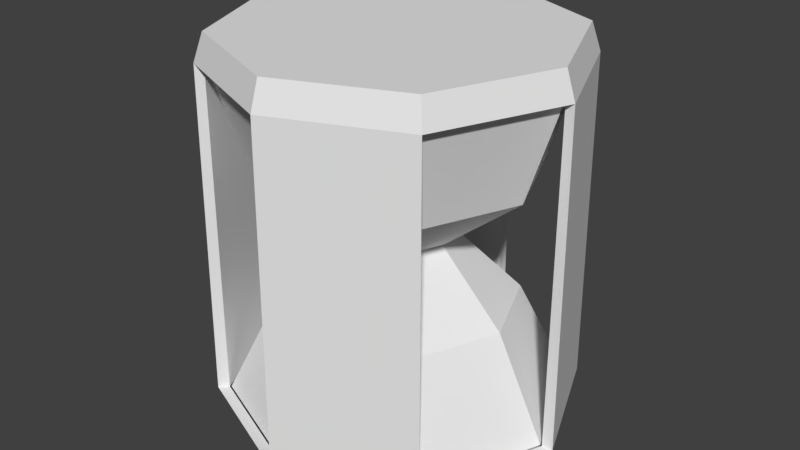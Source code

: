 # Source: TimeCapsule.blend  (saved by Blender 2.78.0; exported with 4.5.12 LTS)
import bpy
from mathutils import Matrix  # noqa: F401  (used for matrix-valued properties, if any)

bpy.ops.wm.read_factory_settings(use_empty=True)
scene = bpy.context.scene
scene.name = 'Scene'

# ---- collections
col_collection_1 = bpy.data.collections.new('Collection 1'); scene.collection.children.link(col_collection_1)

# ---- world
world_world = bpy.data.worlds.new('World'); scene.world = world_world
world_world.color = (0.05088, 0.05088, 0.05088)
world_world.use_sun_shadow = False
world_world.sun_shadow_jitter_overblur = 0.0
world_world.cycles.sampling_method = 'MANUAL'

# ---- meshes
me_cylinder_001 = bpy.data.meshes.new('Cylinder.001')
me_cylinder_001.from_pydata([(-2.921e-08, 0.3, 0.004762), (-2.921e-08, 0.3, 0.69), (0.2121, 0.2121, 0.004762), (0.2121, 0.2121, 0.69), (0.3, -1.416e-08, 0.004762), (0.3, -1.416e-08, 0.69), (0.2121, -0.2121, 0.004762), (0.2121, -0.2121, 0.69), (-5.543e-08, -0.3, 0.004762), (-5.543e-08, -0.3, 0.69), (-0.2121, -0.2121, 0.004762), (-0.2121, -0.2121, 0.69), (-0.3, 2.534e-09, 0.004762), (-0.3, 2.534e-09, 0.69), (-0.2121, 0.2121, 0.004762), (-0.2121, 0.2121, 0.69), (-3.094e-08, 0.3234, 0.03971), (-3.035e-08, 0.3168, 0.64), (0.224, 0.224, 0.64), (0.2287, 0.2287, 0.03971), (0.3168, -1.458e-08, 0.64), (0.3234, -1.563e-08, 0.03971), (0.224, -0.224, 0.64), (0.2287, -0.2287, 0.03971), (-5.805e-08, -0.3168, 0.64), (-5.921e-08, -0.3234, 0.03971), (-0.224, -0.224, 0.64), (-0.2287, -0.2287, 0.03971), (-0.3168, 3.049e-09, 0.64), (-0.3234, 2.36e-09, 0.03971), (-0.224, 0.224, 0.64), (-0.2287, 0.2287, 0.03971), (-3.116e-08, 0.301, 0.64), (0.2128, 0.2128, 0.64), (0.301, -1.385e-08, 0.64), (0.2128, -0.2128, 0.64), (-5.747e-08, -0.301, 0.64), (-0.2128, -0.2128, 0.64), (-0.301, 2.897e-09, 0.64), (-0.2128, 0.2128, 0.64), (-3.134e-08, 0.303, 0.03971), (0.2143, 0.2143, 0.03971), (0.303, -1.465e-08, 0.03971), (0.2143, -0.2143, 0.03971), (-5.783e-08, -0.303, 0.03971), (-0.2143, -0.2143, 0.03971), (-0.303, 2.211e-09, 0.03971), (-0.2143, 0.2143, 0.03971)], [], [(17, 1, 3, 18), (18, 3, 5, 20), (20, 5, 7, 22), (22, 7, 9, 24), (24, 9, 11, 26), (26, 11, 13, 28), (3, 1, 15, 13, 11, 9, 7, 5), (28, 13, 15, 30), (30, 15, 1, 17), (0, 2, 4, 6, 8, 10, 12, 14), (14, 31, 16, 0), (12, 29, 31, 14), (10, 27, 29, 12), (8, 25, 27, 10), (6, 23, 25, 8), (4, 21, 23, 6), (2, 19, 21, 4), (0, 16, 19, 2), (17, 18, 33, 32), (41, 42, 34, 33), (20, 22, 35, 34), (24, 36, 44, 25), (24, 26, 37, 36), (26, 27, 45, 37), (28, 30, 39, 38), (30, 31, 47, 39), (23, 21, 42, 43), (25, 23, 22, 24), (27, 25, 44, 45), (46, 29, 28, 38), (31, 29, 46, 47), (16, 17, 32, 40), (19, 16, 40, 41), (41, 33, 18, 19), (36, 35, 43, 44), (23, 43, 35, 22), (40, 32, 39, 47), (16, 31, 30, 17), (34, 42, 21, 20), (21, 19, 18, 20), (46, 38, 37, 45), (29, 27, 26, 28)])
me_cylinder_001.use_remesh_preserve_volume = False
me_cylinder_001.use_remesh_preserve_attributes = False
me_cylinder_001.use_mirror_vertex_groups = False
me_cylinder_001.update()
me_cylinder = bpy.data.meshes.new('Cylinder')
me_cylinder.from_pydata([(-2.921e-08, 0.3, 0.04), (-2.921e-08, 0.3, 0.64), (0.2121, 0.2121, 0.04), (0.2121, 0.2121, 0.64), (0.3, -1.416e-08, 0.04), (0.3, -1.416e-08, 0.64), (0.2121, -0.2121, 0.04), (0.2121, -0.2121, 0.64), (-5.543e-08, -0.3, 0.04), (-5.543e-08, -0.3, 0.64), (-0.2121, -0.2121, 0.04), (-0.2121, -0.2121, 0.64), (-0.3, 2.534e-09, 0.04), (-0.3, 2.534e-09, 0.64), (-0.2121, 0.2121, 0.04), (-0.2121, 0.2121, 0.64), (-3.386e-08, 0.21, 0.22), (-3.077e-08, 0.09, 0.34), (-3.231e-08, 0.24, 0.46), (0.1697, 0.1697, 0.46), (0.06364, 0.06364, 0.34), (0.1485, 0.1485, 0.22), (0.24, -1.133e-08, 0.46), (0.09, -4.977e-09, 0.34), (0.21, -9.91e-09, 0.22), (0.1697, -0.1697, 0.46), (0.06364, -0.06364, 0.34), (0.1485, -0.1485, 0.22), (-5.329e-08, -0.24, 0.46), (-3.864e-08, -0.09, 0.34), (-5.221e-08, -0.21, 0.22), (-0.1697, -0.1697, 0.46), (-0.06364, -0.06364, 0.34), (-0.1485, -0.1485, 0.22), (-0.24, 2.028e-09, 0.46), (-0.09, 3.016e-11, 0.34), (-0.21, 1.774e-09, 0.22), (-0.1697, 0.1697, 0.46), (-0.06364, 0.06364, 0.34), (-0.1485, 0.1485, 0.22)], [], [(18, 1, 3, 19), (19, 3, 5, 22), (22, 5, 7, 25), (25, 7, 9, 28), (28, 9, 11, 31), (31, 11, 13, 34), (3, 1, 15, 13, 11, 9, 7, 5), (34, 13, 15, 37), (37, 15, 1, 18), (0, 2, 4, 6, 8, 10, 12, 14), (14, 39, 16, 0), (39, 38, 17, 16), (38, 37, 18, 17), (12, 36, 39, 14), (36, 35, 38, 39), (35, 34, 37, 38), (10, 33, 36, 12), (33, 32, 35, 36), (32, 31, 34, 35), (8, 30, 33, 10), (30, 29, 32, 33), (29, 28, 31, 32), (6, 27, 30, 8), (27, 26, 29, 30), (26, 25, 28, 29), (4, 24, 27, 6), (24, 23, 26, 27), (23, 22, 25, 26), (2, 21, 24, 4), (21, 20, 23, 24), (20, 19, 22, 23), (0, 16, 21, 2), (16, 17, 20, 21), (17, 18, 19, 20)])
me_cylinder.use_remesh_preserve_volume = False
me_cylinder.use_remesh_preserve_attributes = False
me_cylinder.use_mirror_vertex_groups = False
me_cylinder.update()

# ---- objects
ob_cylinder_001 = bpy.data.objects.new('Cylinder.001', me_cylinder_001)
ob_cylinder = bpy.data.objects.new('Cylinder', me_cylinder)

# ---- transforms, parenting, visibility, modifiers, constraints
ob_cylinder_001.location = (0.0, 0.0, 0.0)
ob_cylinder_001.lineart.crease_threshold = 0.0
ob_cylinder.location = (0.0, 0.0, 0.0)
ob_cylinder.lineart.crease_threshold = 0.0

# ---- collection membership
col_collection_1.objects.link(ob_cylinder_001)
col_collection_1.objects.link(ob_cylinder)

# ---- scene / render settings (as saved in the file)
scene.frame_start = 1; scene.frame_end = 250; scene.frame_set(1)
scene.render.engine = 'BLENDER_EEVEE_NEXT'
scene.render.resolution_percentage = 50
scene.render.dither_intensity = 0.0
scene.cycles.use_denoising = False
scene.cycles.samples = 128
scene.cycles.sampling_pattern = 'TABULATED_SOBOL'
scene.cycles.light_sampling_threshold = 0.0
scene.cycles.use_adaptive_sampling = False
scene.cycles.use_light_tree = False
scene.cycles.blur_glossy = 0.0
scene.cycles.sample_clamp_indirect = 0.0
scene.view_settings.view_transform = 'Standard'
bpy.context.view_layer.update()

# ---- added for rendering (the .blend has no active camera and no usable light): camera, sun
cam_auto = bpy.data.cameras.new('AutoCamera')
cam_auto.lens = 50.0
cam_auto.sensor_width = 36.0
cam_auto.clip_end = 1000.0
ob_auto_camera = bpy.data.objects.new('AutoCamera', cam_auto)
scene.collection.objects.link(ob_auto_camera)
ob_auto_camera.location = (1.05745, -1.26894, 1.19334)
ob_auto_camera.rotation_euler = (1.09748, -7.21219e-08, 0.694738)
scene.camera = ob_auto_camera
light_auto_sun = bpy.data.lights.new('AutoSun', 'SUN')
light_auto_sun.energy = 3.0
light_auto_sun.angle = 0.0523599
ob_auto_sun = bpy.data.objects.new('AutoSun', light_auto_sun)
scene.collection.objects.link(ob_auto_sun)
ob_auto_sun.rotation_euler = (0.872665, 0.174533, 0.523599)
bpy.context.view_layer.update()
